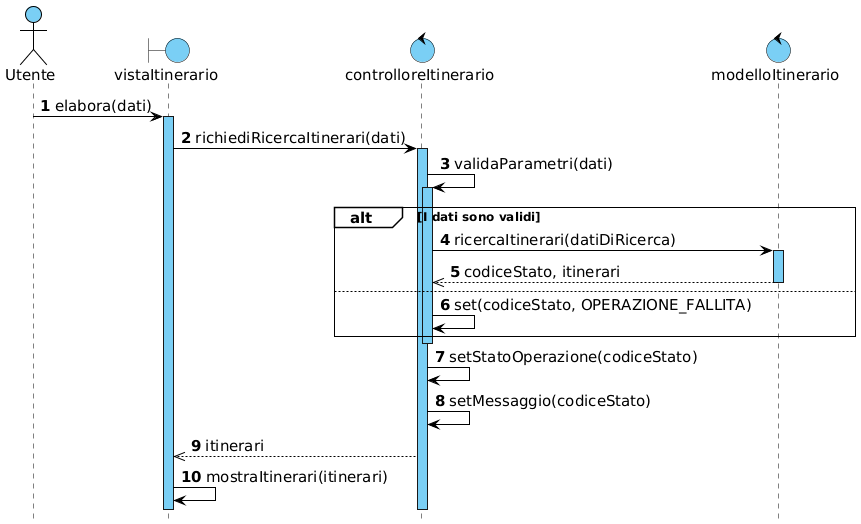

The diagram above was rendered by PlantUML. Its source (embedded in the PNG):
@startuml

!include skin.h

actor Utente
boundary vistaItinerario
control controlloreItinerario
control modelloItinerario

Utente -> vistaItinerario : elabora(dati)
activate vistaItinerario
vistaItinerario -> controlloreItinerario : richiediRicercaItinerari(dati)
activate controlloreItinerario
controlloreItinerario -> controlloreItinerario : validaParametri(dati)
activate controlloreItinerario

alt I dati sono validi
    controlloreItinerario -> modelloItinerario : ricercaItinerari(datiDiRicerca)
    activate modelloItinerario
    
    controlloreItinerario <<-- modelloItinerario : codiceStato, itinerari
    deactivate modelloItinerario
else
    controlloreItinerario -> controlloreItinerario : set(codiceStato, OPERAZIONE_FALLITA)
end
deactivate controlloreItinerario

controlloreItinerario -> controlloreItinerario : setStatoOperazione(codiceStato)
controlloreItinerario -> controlloreItinerario : setMessaggio(codiceStato)
vistaItinerario <<-- controlloreItinerario : itinerari

vistaItinerario -> vistaItinerario : mostraItinerari(itinerari)

@enduml